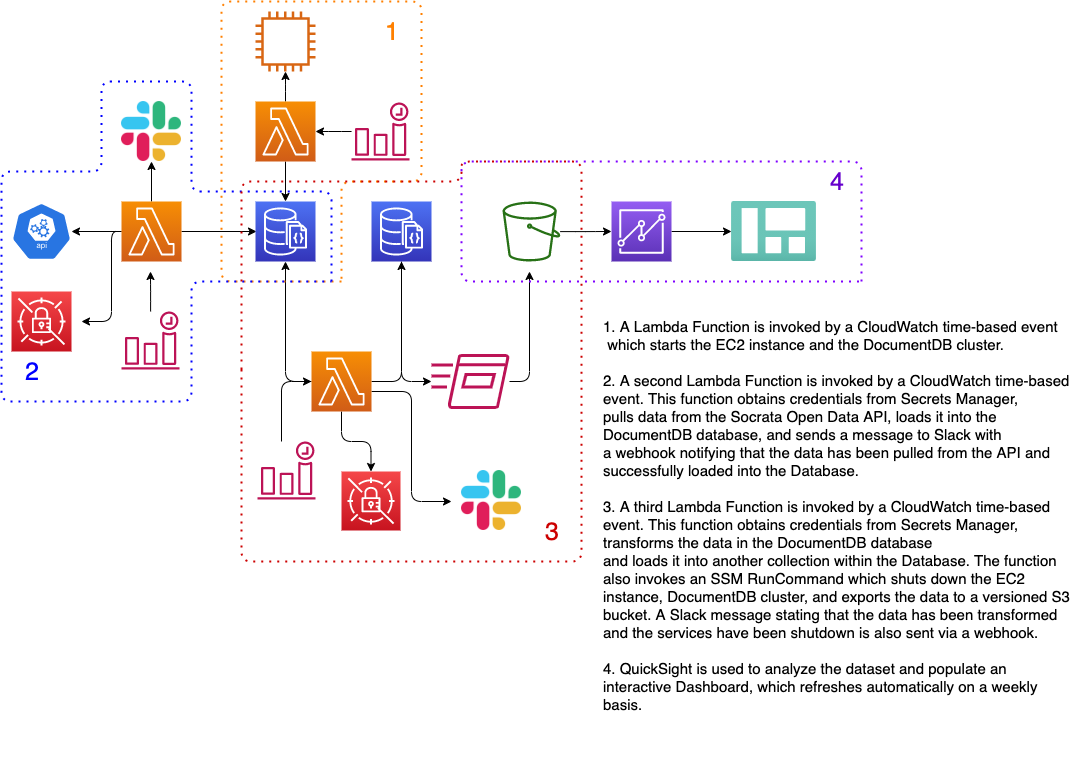

The diagram above was exported from draw.io. Its source (the exported page's mxGraphModel, read from the mxfile embedded in the PNG):
<mxGraphModel dx="1186" dy="796" grid="1" gridSize="10" guides="1" tooltips="1" connect="1" arrows="1" fold="1" page="1" pageScale="1" pageWidth="1100" pageHeight="850" background="none" math="0" shadow="0">
  <root>
    <mxCell id="0" />
    <mxCell id="1" parent="0" />
    <mxCell id="VPxwRHm9-obcoqspDq6t-1" value="" style="html=1;dashed=0;whitespace=wrap;fillColor=#2875E2;strokeColor=#ffffff;points=[[0.005,0.63,0],[0.1,0.2,0],[0.9,0.2,0],[0.5,0,0],[0.995,0.63,0],[0.72,0.99,0],[0.5,1,0],[0.28,0.99,0]];shape=mxgraph.kubernetes.icon;prIcon=api;" parent="1" vertex="1">
      <mxGeometry x="30" y="240" width="60" height="60" as="geometry" />
    </mxCell>
    <mxCell id="hrucVPI5p0ULUBsZ_cnm-2" value="" style="edgeStyle=orthogonalEdgeStyle;orthogonalLoop=1;jettySize=auto;html=1;entryX=0.017;entryY=0.5;entryDx=0;entryDy=0;entryPerimeter=0;" parent="1" source="VPxwRHm9-obcoqspDq6t-2" target="EISMTSmpVX2dstiovjBY-6" edge="1">
      <mxGeometry relative="1" as="geometry">
        <mxPoint x="270" y="270" as="targetPoint" />
      </mxGeometry>
    </mxCell>
    <mxCell id="hrucVPI5p0ULUBsZ_cnm-49" value="" style="edgeStyle=orthogonalEdgeStyle;orthogonalLoop=1;jettySize=auto;html=1;" parent="1" source="VPxwRHm9-obcoqspDq6t-2" edge="1">
      <mxGeometry relative="1" as="geometry">
        <mxPoint x="90" y="270" as="targetPoint" />
      </mxGeometry>
    </mxCell>
    <mxCell id="gh7U_lWo-5ihlGWcaEtW-1" value="" style="edgeStyle=orthogonalEdgeStyle;rounded=0;orthogonalLoop=1;jettySize=auto;html=1;" parent="1" source="VPxwRHm9-obcoqspDq6t-2" target="XLHdNPa70cD6zpr3aqMx-11" edge="1">
      <mxGeometry relative="1" as="geometry" />
    </mxCell>
    <mxCell id="6uUI9dub2jTuwa-zVVnO-6" style="edgeStyle=orthogonalEdgeStyle;rounded=1;orthogonalLoop=1;jettySize=auto;html=1;" parent="1" source="VPxwRHm9-obcoqspDq6t-2" edge="1">
      <mxGeometry relative="1" as="geometry">
        <mxPoint x="100" y="360" as="targetPoint" />
        <Array as="points">
          <mxPoint x="130" y="270" />
          <mxPoint x="130" y="360" />
        </Array>
      </mxGeometry>
    </mxCell>
    <mxCell id="VPxwRHm9-obcoqspDq6t-2" value="" style="outlineConnect=0;fontColor=#232F3E;gradientColor=#F78E04;gradientDirection=north;fillColor=#D05C17;strokeColor=#ffffff;dashed=0;verticalLabelPosition=bottom;verticalAlign=top;align=center;html=1;fontSize=12;fontStyle=0;aspect=fixed;shape=mxgraph.aws4.resourceIcon;resIcon=mxgraph.aws4.lambda;" parent="1" vertex="1">
      <mxGeometry x="140" y="240" width="60" height="60" as="geometry" />
    </mxCell>
    <mxCell id="hrucVPI5p0ULUBsZ_cnm-18" value="" style="edgeStyle=orthogonalEdgeStyle;orthogonalLoop=1;jettySize=auto;html=1;" parent="1" source="VPxwRHm9-obcoqspDq6t-21" target="XLHdNPa70cD6zpr3aqMx-29" edge="1">
      <mxGeometry relative="1" as="geometry" />
    </mxCell>
    <mxCell id="VPxwRHm9-obcoqspDq6t-21" value="" style="outlineConnect=0;fontColor=#232F3E;gradientColor=#945DF2;gradientDirection=north;fillColor=#5A30B5;strokeColor=#ffffff;dashed=0;verticalLabelPosition=bottom;verticalAlign=top;align=center;html=1;fontSize=12;fontStyle=0;aspect=fixed;shape=mxgraph.aws4.resourceIcon;resIcon=mxgraph.aws4.quicksight;" parent="1" vertex="1">
      <mxGeometry x="630" y="240" width="60" height="60" as="geometry" />
    </mxCell>
    <mxCell id="XLHdNPa70cD6zpr3aqMx-9" style="edgeStyle=orthogonalEdgeStyle;orthogonalLoop=1;jettySize=auto;html=1;" parent="1" source="XLHdNPa70cD6zpr3aqMx-7" edge="1">
      <mxGeometry relative="1" as="geometry">
        <mxPoint x="169" y="310" as="targetPoint" />
      </mxGeometry>
    </mxCell>
    <mxCell id="XLHdNPa70cD6zpr3aqMx-7" value="" style="outlineConnect=0;fontColor=#232F3E;gradientColor=none;fillColor=#BC1356;strokeColor=none;dashed=0;verticalLabelPosition=bottom;verticalAlign=top;align=center;html=1;fontSize=12;fontStyle=0;aspect=fixed;pointerEvents=1;shape=mxgraph.aws4.event_time_based;" parent="1" vertex="1">
      <mxGeometry x="140" y="350" width="58" height="58" as="geometry" />
    </mxCell>
    <mxCell id="XLHdNPa70cD6zpr3aqMx-11" value="" style="shape=image;html=1;verticalAlign=top;verticalLabelPosition=bottom;labelBackgroundColor=#ffffff;imageAspect=0;aspect=fixed;image=https://cdn2.iconfinder.com/data/icons/social-media-2285/512/1_Slack_colored_svg-128.png;" parent="1" vertex="1">
      <mxGeometry x="140" y="140" width="60" height="60" as="geometry" />
    </mxCell>
    <mxCell id="XLHdNPa70cD6zpr3aqMx-29" value="" style="aspect=fixed;html=1;points=[];align=center;image;fontSize=12;image=img/lib/azure2/general/Dashboard.svg;" parent="1" vertex="1">
      <mxGeometry x="750" y="240" width="85" height="60" as="geometry" />
    </mxCell>
    <mxCell id="EISMTSmpVX2dstiovjBY-6" value="" style="outlineConnect=0;fontColor=#232F3E;gradientColor=#4D72F3;gradientDirection=north;fillColor=#3334B9;strokeColor=#ffffff;dashed=0;verticalLabelPosition=bottom;verticalAlign=top;align=center;html=1;fontSize=12;fontStyle=0;aspect=fixed;shape=mxgraph.aws4.resourceIcon;resIcon=mxgraph.aws4.documentdb_with_mongodb_compatibility;" parent="1" vertex="1">
      <mxGeometry x="274" y="240" width="60" height="60" as="geometry" />
    </mxCell>
    <mxCell id="6t2_JA8zJ2D8jAGAMkV6-6" style="edgeStyle=orthogonalEdgeStyle;rounded=1;orthogonalLoop=1;jettySize=auto;html=1;" parent="1" source="hrucVPI5p0ULUBsZ_cnm-5" target="6t2_JA8zJ2D8jAGAMkV6-4" edge="1">
      <mxGeometry relative="1" as="geometry">
        <mxPoint x="420" y="410" as="targetPoint" />
        <Array as="points">
          <mxPoint x="420" y="420" />
        </Array>
      </mxGeometry>
    </mxCell>
    <mxCell id="hrucVPI5p0ULUBsZ_cnm-5" value="" style="outlineConnect=0;fontColor=#232F3E;gradientColor=#4D72F3;gradientDirection=north;fillColor=#3334B9;strokeColor=#ffffff;dashed=0;verticalLabelPosition=bottom;verticalAlign=top;align=center;html=1;fontSize=12;fontStyle=0;aspect=fixed;shape=mxgraph.aws4.resourceIcon;resIcon=mxgraph.aws4.documentdb_with_mongodb_compatibility;" parent="1" vertex="1">
      <mxGeometry x="390" y="240" width="60" height="60" as="geometry" />
    </mxCell>
    <mxCell id="gh7U_lWo-5ihlGWcaEtW-4" value="" style="edgeStyle=orthogonalEdgeStyle;rounded=1;orthogonalLoop=1;jettySize=auto;html=1;" parent="1" source="hrucVPI5p0ULUBsZ_cnm-10" target="VPxwRHm9-obcoqspDq6t-21" edge="1">
      <mxGeometry relative="1" as="geometry" />
    </mxCell>
    <mxCell id="hrucVPI5p0ULUBsZ_cnm-10" value="" style="outlineConnect=0;fontColor=#232F3E;gradientColor=none;fillColor=#277116;strokeColor=none;dashed=0;verticalLabelPosition=bottom;verticalAlign=top;align=center;html=1;fontSize=12;fontStyle=0;aspect=fixed;pointerEvents=1;shape=mxgraph.aws4.bucket;" parent="1" vertex="1">
      <mxGeometry x="521" y="240" width="57.69" height="60" as="geometry" />
    </mxCell>
    <mxCell id="6t2_JA8zJ2D8jAGAMkV6-2" style="edgeStyle=orthogonalEdgeStyle;rounded=1;orthogonalLoop=1;jettySize=auto;html=1;" parent="1" source="6t2_JA8zJ2D8jAGAMkV6-1" target="EISMTSmpVX2dstiovjBY-6" edge="1">
      <mxGeometry relative="1" as="geometry">
        <mxPoint x="290" y="395" as="targetPoint" />
        <Array as="points">
          <mxPoint x="304" y="420" />
        </Array>
      </mxGeometry>
    </mxCell>
    <mxCell id="6t2_JA8zJ2D8jAGAMkV6-3" style="edgeStyle=orthogonalEdgeStyle;rounded=1;orthogonalLoop=1;jettySize=auto;html=1;" parent="1" source="6t2_JA8zJ2D8jAGAMkV6-1" target="hrucVPI5p0ULUBsZ_cnm-5" edge="1">
      <mxGeometry relative="1" as="geometry">
        <mxPoint x="440" y="395" as="targetPoint" />
        <Array as="points">
          <mxPoint x="420" y="420" />
        </Array>
      </mxGeometry>
    </mxCell>
    <mxCell id="6uUI9dub2jTuwa-zVVnO-2" style="edgeStyle=orthogonalEdgeStyle;rounded=1;orthogonalLoop=1;jettySize=auto;html=1;" parent="1" source="6t2_JA8zJ2D8jAGAMkV6-1" target="6uUI9dub2jTuwa-zVVnO-1" edge="1">
      <mxGeometry relative="1" as="geometry" />
    </mxCell>
    <mxCell id="6uUI9dub2jTuwa-zVVnO-4" style="edgeStyle=orthogonalEdgeStyle;rounded=1;orthogonalLoop=1;jettySize=auto;html=1;" parent="1" source="6t2_JA8zJ2D8jAGAMkV6-1" edge="1">
      <mxGeometry relative="1" as="geometry">
        <mxPoint x="470" y="540" as="targetPoint" />
        <Array as="points">
          <mxPoint x="430" y="430" />
          <mxPoint x="430" y="540" />
        </Array>
      </mxGeometry>
    </mxCell>
    <mxCell id="6t2_JA8zJ2D8jAGAMkV6-1" value="" style="outlineConnect=0;fontColor=#232F3E;gradientColor=#F78E04;gradientDirection=north;fillColor=#D05C17;strokeColor=#ffffff;dashed=0;verticalLabelPosition=bottom;verticalAlign=top;align=center;html=1;fontSize=12;fontStyle=0;aspect=fixed;shape=mxgraph.aws4.resourceIcon;resIcon=mxgraph.aws4.lambda;" parent="1" vertex="1">
      <mxGeometry x="330" y="390" width="60" height="60" as="geometry" />
    </mxCell>
    <mxCell id="N95x0OswSbjnEUTawNvX-1" style="edgeStyle=orthogonalEdgeStyle;rounded=1;orthogonalLoop=1;jettySize=auto;html=1;" parent="1" source="6t2_JA8zJ2D8jAGAMkV6-4" edge="1">
      <mxGeometry relative="1" as="geometry">
        <mxPoint x="548" y="310" as="targetPoint" />
        <Array as="points">
          <mxPoint x="548" y="420" />
        </Array>
      </mxGeometry>
    </mxCell>
    <mxCell id="6t2_JA8zJ2D8jAGAMkV6-4" value="" style="outlineConnect=0;fontColor=#232F3E;gradientColor=none;fillColor=#BC1356;strokeColor=none;dashed=0;verticalLabelPosition=bottom;verticalAlign=top;align=center;html=1;fontSize=12;fontStyle=0;aspect=fixed;pointerEvents=1;shape=mxgraph.aws4.run_command;" parent="1" vertex="1">
      <mxGeometry x="450" y="392.5" width="78" height="55" as="geometry" />
    </mxCell>
    <mxCell id="N95x0OswSbjnEUTawNvX-4" value="" style="edgeStyle=orthogonalEdgeStyle;rounded=1;orthogonalLoop=1;jettySize=auto;html=1;" parent="1" source="N95x0OswSbjnEUTawNvX-2" target="EISMTSmpVX2dstiovjBY-6" edge="1">
      <mxGeometry relative="1" as="geometry" />
    </mxCell>
    <mxCell id="N95x0OswSbjnEUTawNvX-5" value="" style="edgeStyle=orthogonalEdgeStyle;rounded=1;orthogonalLoop=1;jettySize=auto;html=1;" parent="1" source="N95x0OswSbjnEUTawNvX-2" target="N95x0OswSbjnEUTawNvX-3" edge="1">
      <mxGeometry relative="1" as="geometry" />
    </mxCell>
    <mxCell id="N95x0OswSbjnEUTawNvX-2" value="" style="outlineConnect=0;fontColor=#232F3E;gradientColor=#F78E04;gradientDirection=north;fillColor=#D05C17;strokeColor=#ffffff;dashed=0;verticalLabelPosition=bottom;verticalAlign=top;align=center;html=1;fontSize=12;fontStyle=0;aspect=fixed;shape=mxgraph.aws4.resourceIcon;resIcon=mxgraph.aws4.lambda;" parent="1" vertex="1">
      <mxGeometry x="274" y="140" width="60" height="60" as="geometry" />
    </mxCell>
    <mxCell id="N95x0OswSbjnEUTawNvX-3" value="" style="outlineConnect=0;fontColor=#232F3E;gradientColor=none;fillColor=#D86613;strokeColor=none;dashed=0;verticalLabelPosition=bottom;verticalAlign=top;align=center;html=1;fontSize=12;fontStyle=0;aspect=fixed;pointerEvents=1;shape=mxgraph.aws4.instance2;" parent="1" vertex="1">
      <mxGeometry x="274" y="50" width="60" height="60" as="geometry" />
    </mxCell>
    <mxCell id="N95x0OswSbjnEUTawNvX-7" value="" style="edgeStyle=orthogonalEdgeStyle;rounded=1;orthogonalLoop=1;jettySize=auto;html=1;" parent="1" source="N95x0OswSbjnEUTawNvX-6" target="N95x0OswSbjnEUTawNvX-2" edge="1">
      <mxGeometry relative="1" as="geometry" />
    </mxCell>
    <mxCell id="N95x0OswSbjnEUTawNvX-6" value="" style="outlineConnect=0;fontColor=#232F3E;gradientColor=none;fillColor=#BC1356;strokeColor=none;dashed=0;verticalLabelPosition=bottom;verticalAlign=top;align=center;html=1;fontSize=12;fontStyle=0;aspect=fixed;pointerEvents=1;shape=mxgraph.aws4.event_time_based;" parent="1" vertex="1">
      <mxGeometry x="370" y="141" width="58" height="58" as="geometry" />
    </mxCell>
    <mxCell id="N95x0OswSbjnEUTawNvX-10" value="1. A Lambda Function is invoked by a CloudWatch time-based event&#10; which starts the EC2 instance and the DocumentDB cluster.&#10;&#10;2. A second Lambda Function is invoked by a CloudWatch time-based&#10;event. This function obtains credentials from Secrets Manager,&#10;pulls data from the Socrata Open Data API, loads it into the &#10;DocumentDB database, and sends a message to Slack with &#10;a webhook notifying that the data has been pulled from the API and &#10;successfully loaded into the Database.&#10;&#10;3. A third Lambda Function is invoked by a CloudWatch time-based&#10;event. This function obtains credentials from Secrets Manager,&#10;transforms the data in the DocumentDB database&#10;and loads it into another collection within the Database. The function&#10;also invokes an SSM RunCommand which shuts down the EC2 &#10;instance, DocumentDB cluster, and exports the data to a versioned S3&#10;bucket. A Slack message stating that the data has been transformed&#10;and the services have been shutdown is also sent via a webhook.&#10;&#10;4. QuickSight is used to analyze the dataset and populate an &#10;interactive Dashboard, which refreshes automatically on a weekly &#10;basis." style="text;strokeColor=none;fillColor=none;align=left;verticalAlign=top;spacingLeft=4;spacingRight=4;overflow=hidden;rotatable=0;points=[[0,0.5],[1,0.5]];portConstraint=eastwest;fontSize=15;spacing=2;spacingTop=0;" parent="1" vertex="1">
      <mxGeometry x="616" y="350" width="480" height="450" as="geometry" />
    </mxCell>
    <mxCell id="N95x0OswSbjnEUTawNvX-11" value="" style="endArrow=none;dashed=1;html=1;dashPattern=1 3;strokeWidth=2;fontSize=14;strokeColor=#FF8000;" parent="1" edge="1">
      <mxGeometry width="50" height="50" relative="1" as="geometry">
        <mxPoint x="360" y="320" as="sourcePoint" />
        <mxPoint x="360" y="320" as="targetPoint" />
        <Array as="points">
          <mxPoint x="240" y="320" />
          <mxPoint x="240" y="40" />
          <mxPoint x="440" y="40" />
          <mxPoint x="440" y="220" />
          <mxPoint x="360" y="220" />
        </Array>
      </mxGeometry>
    </mxCell>
    <mxCell id="N95x0OswSbjnEUTawNvX-12" value="1" style="text;html=1;strokeColor=none;fillColor=none;align=center;verticalAlign=middle;whiteSpace=wrap;rounded=0;fontSize=25;fontColor=#FF8000;" parent="1" vertex="1">
      <mxGeometry x="390" y="50" width="42" height="40" as="geometry" />
    </mxCell>
    <mxCell id="N95x0OswSbjnEUTawNvX-13" value="" style="endArrow=none;dashed=1;html=1;dashPattern=1 3;strokeWidth=2;fontSize=25;fontColor=#0000FF;strokeColor=#0000FF;" parent="1" edge="1">
      <mxGeometry width="50" height="50" relative="1" as="geometry">
        <mxPoint x="350" y="320" as="sourcePoint" />
        <mxPoint x="350" y="320" as="targetPoint" />
        <Array as="points">
          <mxPoint x="350" y="230" />
          <mxPoint x="210" y="230" />
          <mxPoint x="210" y="120" />
          <mxPoint x="120" y="120" />
          <mxPoint x="120" y="210" />
          <mxPoint x="20" y="210" />
          <mxPoint x="20" y="320" />
          <mxPoint x="20" y="440" />
          <mxPoint x="210" y="440" />
          <mxPoint x="210" y="320" />
        </Array>
      </mxGeometry>
    </mxCell>
    <mxCell id="N95x0OswSbjnEUTawNvX-14" value="&lt;font color=&quot;#0000ff&quot;&gt;2&lt;/font&gt;" style="text;html=1;strokeColor=none;fillColor=none;align=center;verticalAlign=middle;whiteSpace=wrap;rounded=0;fontSize=25;fontColor=#FF8000;" parent="1" vertex="1">
      <mxGeometry x="30" y="390" width="42" height="40" as="geometry" />
    </mxCell>
    <mxCell id="N95x0OswSbjnEUTawNvX-15" value="" style="endArrow=none;dashed=1;html=1;dashPattern=1 3;strokeWidth=2;fontSize=25;fontColor=#0000FF;strokeColor=#CC0000;" parent="1" edge="1">
      <mxGeometry width="50" height="50" relative="1" as="geometry">
        <mxPoint x="260" y="408" as="sourcePoint" />
        <mxPoint x="260" y="408" as="targetPoint" />
        <Array as="points">
          <mxPoint x="260" y="220" />
          <mxPoint x="480" y="220" />
          <mxPoint x="480" y="200" />
          <mxPoint x="600" y="200" />
          <mxPoint x="600" y="600" />
          <mxPoint x="430" y="600" />
          <mxPoint x="260" y="600" />
        </Array>
      </mxGeometry>
    </mxCell>
    <mxCell id="N95x0OswSbjnEUTawNvX-16" value="3" style="text;html=1;strokeColor=none;fillColor=none;align=center;verticalAlign=middle;whiteSpace=wrap;rounded=0;fontSize=25;fontColor=#CC0000;" parent="1" vertex="1">
      <mxGeometry x="550" y="550" width="42" height="40" as="geometry" />
    </mxCell>
    <mxCell id="N95x0OswSbjnEUTawNvX-17" value="" style="endArrow=none;dashed=1;html=1;dashPattern=1 3;strokeWidth=2;fontSize=25;fontColor=#7F00FF;strokeColor=#7F00FF;" parent="1" edge="1">
      <mxGeometry width="50" height="50" relative="1" as="geometry">
        <mxPoint x="880" y="320" as="sourcePoint" />
        <mxPoint x="880" y="320" as="targetPoint" />
        <Array as="points">
          <mxPoint x="880" y="200" />
          <mxPoint x="680" y="200" />
          <mxPoint x="480" y="200" />
          <mxPoint x="480" y="320" />
        </Array>
      </mxGeometry>
    </mxCell>
    <mxCell id="N95x0OswSbjnEUTawNvX-18" value="4" style="text;html=1;strokeColor=none;fillColor=none;align=center;verticalAlign=middle;whiteSpace=wrap;rounded=0;fontSize=25;fontColor=#6600CC;" parent="1" vertex="1">
      <mxGeometry x="835" y="200" width="42" height="40" as="geometry" />
    </mxCell>
    <mxCell id="N95x0OswSbjnEUTawNvX-19" value="" style="shape=image;html=1;verticalAlign=top;verticalLabelPosition=bottom;labelBackgroundColor=#ffffff;imageAspect=0;aspect=fixed;image=https://cdn2.iconfinder.com/data/icons/social-media-2285/512/1_Slack_colored_svg-128.png;" parent="1" vertex="1">
      <mxGeometry x="480" y="509" width="60" height="60" as="geometry" />
    </mxCell>
    <mxCell id="N95x0OswSbjnEUTawNvX-24" style="edgeStyle=orthogonalEdgeStyle;rounded=1;orthogonalLoop=1;jettySize=auto;html=1;strokeColor=#000000;fontSize=15;fontColor=#7F00FF;" parent="1" source="N95x0OswSbjnEUTawNvX-23" target="6t2_JA8zJ2D8jAGAMkV6-1" edge="1">
      <mxGeometry relative="1" as="geometry">
        <mxPoint x="305" y="430" as="targetPoint" />
        <Array as="points">
          <mxPoint x="300" y="420" />
        </Array>
      </mxGeometry>
    </mxCell>
    <mxCell id="N95x0OswSbjnEUTawNvX-23" value="" style="outlineConnect=0;fontColor=#232F3E;gradientColor=none;fillColor=#BC1356;strokeColor=none;dashed=0;verticalLabelPosition=bottom;verticalAlign=top;align=center;html=1;fontSize=12;fontStyle=0;aspect=fixed;pointerEvents=1;shape=mxgraph.aws4.event_time_based;" parent="1" vertex="1">
      <mxGeometry x="276" y="480" width="58" height="58" as="geometry" />
    </mxCell>
    <mxCell id="6uUI9dub2jTuwa-zVVnO-1" value="" style="outlineConnect=0;fontColor=#232F3E;gradientColor=#F54749;gradientDirection=north;fillColor=#C7131F;strokeColor=#ffffff;dashed=0;verticalLabelPosition=bottom;verticalAlign=top;align=center;html=1;fontSize=12;fontStyle=0;aspect=fixed;shape=mxgraph.aws4.resourceIcon;resIcon=mxgraph.aws4.secrets_manager;" parent="1" vertex="1">
      <mxGeometry x="360" y="510" width="59" height="59" as="geometry" />
    </mxCell>
    <mxCell id="6uUI9dub2jTuwa-zVVnO-5" value="" style="outlineConnect=0;fontColor=#232F3E;gradientColor=#F54749;gradientDirection=north;fillColor=#C7131F;strokeColor=#ffffff;dashed=0;verticalLabelPosition=bottom;verticalAlign=top;align=center;html=1;fontSize=12;fontStyle=0;aspect=fixed;shape=mxgraph.aws4.resourceIcon;resIcon=mxgraph.aws4.secrets_manager;" parent="1" vertex="1">
      <mxGeometry x="30" y="330" width="60" height="60" as="geometry" />
    </mxCell>
  </root>
</mxGraphModel>